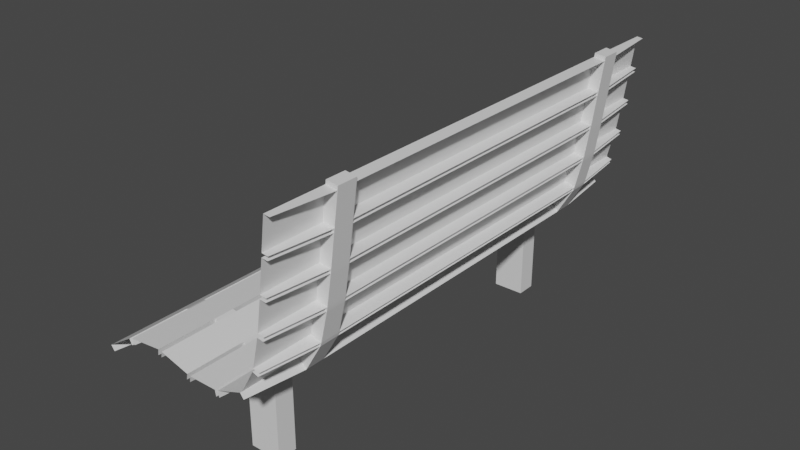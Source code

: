 # Source: Bench.blend  (saved by Blender 2.90.8; exported with 4.5.12 LTS)
import bpy
from mathutils import Matrix  # noqa: F401  (used for matrix-valued properties, if any)

bpy.ops.wm.read_factory_settings(use_empty=True)
scene = bpy.context.scene
scene.name = 'Scene'

# ---- collections
col_collection = bpy.data.collections.new('Collection'); scene.collection.children.link(col_collection)

# ---- materials (node trees are filled in below, after node groups)
mat_material = bpy.data.materials.new('Material')
mat_material.alpha_threshold = 0.0
mat_material.use_transparent_shadow = False
mat_material.line_color = (0.0, 0.0, 0.0, 1.0)

# ---- material node trees
mat_material.use_nodes = True; mat_material.node_tree.nodes.clear()
_N = mat_material.node_tree.nodes; _L = mat_material.node_tree.links
n0 = _N.new('ShaderNodeOutputMaterial'); n0.name = 'Material Output'; n0.location = (300, 300)
n1 = _N.new('ShaderNodeBsdfPrincipled'); n1.name = 'Principled BSDF'; n1.location = (10, 300)
n1.distribution = 'GGX'
n1.subsurface_method = 'BURLEY'
n1.inputs[2].default_value = 0.4
n1.inputs[3].default_value = 1.45
n1.inputs[27].default_value = (0.0, 0.0, 0.0, 1.0)
n1.inputs[28].default_value = 1.0
_L.new(n1.outputs[0], n0.inputs[0])
n0.is_active_output = True

# ---- world
world_world = bpy.data.worlds.new('World'); scene.world = world_world
world_world.use_nodes = True; world_world.node_tree.nodes.clear()
_N = world_world.node_tree.nodes; _L = world_world.node_tree.links
n0 = _N.new('ShaderNodeOutputWorld'); n0.name = 'World Output'; n0.location = (300, 300)
n1 = _N.new('ShaderNodeBackground'); n1.name = 'Background'; n1.location = (10, 300)
n1.inputs[0].default_value = (0.05088, 0.05088, 0.05088, 1.0)
_L.new(n1.outputs[0], n0.inputs[0])
n0.is_active_output = True
world_world.color = (0.05088, 0.05088, 0.05088)
world_world.use_sun_shadow = False
world_world.sun_shadow_jitter_overblur = 0.0

# ---- meshes
me_cube = bpy.data.meshes.new('Cube')
me_cube.from_pydata([(-0.165, 6.62, 0.1257), (-0.09663, 6.62, -0.01796), (-0.165, -6.62, 0.1257), (-0.09663, -6.62, -0.01796), (-0.8827, 6.62, -0.3365), (-0.7879, 6.62, -0.4641), (-0.8827, -6.62, -0.3365), (-0.7879, -6.62, -0.4641), (-0.7009, 5.031, -0.5812), (-0.7009, 4.502, -0.5812), (-0.7009, -4.502, -0.5812), (-0.7009, -5.031, -0.5812), (-0.165, 5.031, 0.1257), (-0.165, 4.502, 0.1257), (-0.165, -4.502, 0.1257), (-0.165, -5.031, 0.1257), (-0.8827, -5.031, -0.3365), (-0.8827, -4.502, -0.3365), (-0.8827, 4.502, -0.3365), (-0.8827, 5.031, -0.3365), (-0.03398, -5.031, -0.1496), (-0.03398, -4.502, -0.1496), (-0.03398, 4.502, -0.1496), (-0.03398, 5.031, -0.1496), (-0.06432, 5.031, 0.1707), (-0.06432, 4.502, 0.1707), (-0.06432, -4.502, 0.1707), (-0.06432, -5.031, 0.1707), (0.05031, -5.031, -0.1118), (0.05031, -4.502, -0.1118), (0.05031, 4.502, -0.1118), (0.05031, 5.031, -0.1118), (0.8275, 6.62, 0.2701), (0.8035, 6.62, 0.1129), (0.8275, -6.62, 0.2701), (0.8035, -6.62, 0.1129), (-0.06432, 6.62, 0.1707), (-0.004516, 6.62, 0.02331), (-0.06432, -6.62, 0.1707), (-0.004516, -6.62, 0.02331), (0.8275, 5.031, 0.2701), (0.8275, 4.502, 0.2701), (0.8275, -4.502, 0.2701), (0.8275, -5.031, 0.2701), (0.7814, -5.031, -0.03129), (0.7814, -4.502, -0.03129), (0.7814, 4.502, -0.03129), (0.7814, 5.031, -0.03129), (0.934, 5.031, 0.2509), (0.934, 4.502, 0.2509), (0.934, -4.502, 0.2509), (0.934, -5.031, 0.2509), (0.8739, -5.031, -0.04794), (0.8739, -4.502, -0.04794), (0.8739, 4.502, -0.04794), (0.8739, 5.031, -0.04794), (1.722, 6.62, 0.04048), (1.689, 6.62, -0.1152), (1.722, -6.62, 0.04048), (1.689, -6.62, -0.1152), (0.934, 6.62, 0.2509), (0.9027, 6.62, 0.09501), (0.934, -6.62, 0.2509), (0.9027, -6.62, 0.09501), (1.722, 5.031, 0.04048), (1.722, 4.502, 0.04048), (1.722, -4.502, 0.04048), (1.722, -5.031, 0.04048), (1.66, -5.031, -0.258), (1.66, -4.502, -0.258), (1.66, 4.502, -0.258), (1.66, 5.031, -0.258), (1.813, 5.031, 0.02346), (1.813, 4.502, 0.02346), (1.813, -4.502, 0.02346), (1.813, -5.031, 0.02346), (1.763, -5.031, -0.2773), (1.763, -4.502, -0.2773), (1.763, 4.502, -0.2773), (1.763, 5.031, -0.2773), (2.567, 6.62, 0.02926), (2.592, 6.62, -0.1278), (2.567, -6.62, 0.02926), (2.592, -6.62, -0.1278), (1.813, 6.62, 0.02346), (1.787, 6.62, -0.1335), (1.813, -6.62, 0.02346), (1.787, -6.62, -0.1335), (2.567, 5.031, 0.02926), (2.567, 4.502, 0.02926), (2.567, -4.502, 0.02926), (2.567, -5.031, 0.02926), (2.615, -5.031, -0.2718), (2.615, -4.502, -0.2718), (2.615, 4.502, -0.2718), (2.615, 5.031, -0.2718), (2.659, 5.031, 0.04571), (2.659, 4.502, 0.04571), (2.659, -4.502, 0.04571), (2.659, -5.031, 0.04571), (2.718, -5.031, -0.2535), (2.718, -4.502, -0.2535), (2.718, 4.502, -0.2535), (2.718, 5.031, -0.2535), (3.338, 6.62, 0.3125), (3.433, 6.62, 0.1851), (3.338, -6.62, 0.3125), (3.433, -6.62, 0.1851), (2.659, 6.62, 0.04571), (2.69, 6.62, -0.1104), (2.659, -6.62, 0.04571), (2.69, -6.62, -0.1104), (3.338, 5.031, 0.3125), (3.338, 4.502, 0.3125), (3.338, -4.502, 0.3125), (3.338, -5.031, 0.3125), (3.52, -5.031, 0.06822), (3.52, -4.502, 0.06822), (3.52, 4.502, 0.06822), (3.52, 5.031, 0.06822), (3.402, 5.031, 0.365), (3.402, 4.502, 0.365), (3.402, -4.502, 0.365), (3.402, -5.031, 0.365), (3.607, -5.031, 0.1392), (3.607, -4.502, 0.1392), (3.607, 4.502, 0.1392), (3.607, 5.031, 0.1392), (3.752, 6.62, 0.9882), (3.903, 6.62, 0.9384), (3.752, -6.62, 0.9882), (3.903, -6.62, 0.9384), (3.402, 6.62, 0.365), (3.509, 6.62, 0.2472), (3.402, -6.62, 0.365), (3.509, -6.62, 0.2472), (3.752, 5.031, 0.9882), (3.752, 4.502, 0.9882), (3.752, -4.502, 0.9882), (3.752, -5.031, 0.9882), (4.042, -5.031, 0.8928), (4.042, -4.502, 0.8928), (4.042, 4.502, 0.8928), (4.042, 5.031, 0.8928), (3.781, 5.031, 1.079), (3.781, 4.502, 1.079), (3.781, -4.502, 1.079), (3.781, -5.031, 1.079), (4.073, -5.031, 0.9913), (4.073, -4.502, 0.9913), (4.073, 4.502, 0.9913), (4.073, 5.031, 0.9913), (3.958, 6.62, 1.854), (4.115, 6.62, 1.825), (3.958, -6.62, 1.854), (4.115, -6.62, 1.825), (3.781, 6.62, 1.079), (3.933, 6.62, 1.033), (3.781, -6.62, 1.079), (3.933, -6.62, 1.033), (3.958, 5.031, 1.854), (3.958, 4.502, 1.854), (3.958, -4.502, 1.854), (3.958, -5.031, 1.854), (4.258, -5.031, 1.799), (4.258, -4.502, 1.799), (4.258, 4.502, 1.799), (4.258, 5.031, 1.799), (3.976, 5.031, 1.951), (3.976, 4.502, 1.951), (3.976, -4.502, 1.951), (3.976, -5.031, 1.951), (4.276, -5.031, 1.898), (4.276, -4.502, 1.898), (4.276, 4.502, 1.898), (4.276, 5.031, 1.898), (4.097, 6.62, 2.749), (4.254, 6.62, 2.728), (4.097, -6.62, 2.749), (4.254, -6.62, 2.728), (3.976, 6.62, 1.951), (4.132, 6.62, 1.923), (3.976, -6.62, 1.951), (4.132, -6.62, 1.923), (4.097, 5.031, 2.749), (4.097, 4.502, 2.749), (4.097, -4.502, 2.749), (4.097, -5.031, 2.749), (4.399, -5.031, 2.709), (4.399, -4.502, 2.709), (4.399, 4.502, 2.709), (4.399, 5.031, 2.709), (4.11, 5.031, 2.848), (4.11, 4.502, 2.848), (4.11, -4.502, 2.848), (4.11, -5.031, 2.848), (4.412, -5.031, 2.808), (4.412, -4.502, 2.808), (4.412, 4.502, 2.808), (4.412, 5.031, 2.808), (4.216, 6.62, 3.663), (4.374, 6.62, 3.644), (4.216, -6.62, 3.663), (4.374, -6.62, 3.644), (4.11, 6.62, 2.848), (4.267, 6.62, 2.827), (4.11, -6.62, 2.848), (4.267, -6.62, 2.827), (4.216, 5.031, 3.663), (4.216, 4.502, 3.663), (4.216, -4.502, 3.663), (4.216, -5.031, 3.663), (4.519, -5.031, 3.626), (4.519, -4.502, 3.626), (4.519, 4.502, 3.626), (4.519, 5.031, 3.626), (4.229, 5.031, 3.764), (4.229, 4.502, 3.764), (4.229, -4.502, 3.764), (4.229, -5.031, 3.764), (4.532, -5.031, 3.726), (4.532, -4.502, 3.726), (4.532, 4.502, 3.726), (4.532, 5.031, 3.726), (4.336, 6.62, 4.583), (4.494, 6.62, 4.563), (4.336, -6.62, 4.583), (4.494, -6.62, 4.563), (4.229, 6.62, 3.764), (4.387, 6.62, 3.744), (4.229, -6.62, 3.764), (4.387, -6.62, 3.744), (4.336, 5.031, 4.583), (4.336, 4.502, 4.583), (4.336, -4.502, 4.583), (4.336, -5.031, 4.583), (4.639, -5.031, 4.545), (4.639, -4.502, 4.545), (4.639, 4.502, 4.545), (4.639, 5.031, 4.545), (4.349, 5.031, 4.684), (4.349, 4.502, 4.684), (4.349, -4.502, 4.684), (4.349, -5.031, 4.684), (4.652, -5.031, 4.646), (4.652, -4.502, 4.646), (4.652, 4.502, 4.646), (4.652, 5.031, 4.646), (1.763, -5.031, -2.747), (1.763, -4.502, -2.747), (1.763, 4.502, -2.747), (1.763, 5.031, -2.747), (2.615, -5.031, -2.741), (2.615, -4.502, -2.741), (2.615, 4.502, -2.741), (2.615, 5.031, -2.741)], [], [(0, 12, 23, 1), (14, 15, 27, 26), (13, 14, 21, 22), (13, 22, 30, 25), (15, 2, 3, 20), (6, 16, 11, 7), (11, 16, 17, 10), (17, 18, 9, 10), (9, 18, 19, 8), (19, 4, 5, 8), (4, 19, 12, 0), (12, 19, 18, 13), (17, 14, 13, 18), (14, 17, 16, 15), (6, 2, 15, 16), (18, 9, 22, 13), (8, 19, 12, 23), (16, 11, 20, 15), (10, 17, 14, 21), (31, 24, 25, 30), (29, 26, 27, 28), (12, 13, 25, 24), (21, 14, 26, 29), (23, 12, 24, 31), (15, 20, 28, 27), (32, 40, 47, 33), (42, 43, 51, 50), (41, 42, 45, 46), (41, 46, 54, 49), (43, 34, 35, 44), (38, 27, 28, 39), (26, 25, 30, 29), (24, 36, 37, 31), (36, 24, 40, 32), (40, 24, 25, 41), (26, 42, 41, 25), (42, 26, 27, 43), (38, 34, 43, 27), (25, 30, 46, 41), (31, 24, 40, 47), (27, 28, 44, 43), (29, 26, 42, 45), (55, 48, 49, 54), (53, 50, 51, 52), (40, 41, 49, 48), (45, 42, 50, 53), (47, 40, 48, 55), (43, 44, 52, 51), (56, 64, 71, 57), (66, 67, 75, 74), (65, 66, 69, 70), (65, 70, 78, 73), (67, 58, 59, 68), (62, 51, 52, 63), (50, 49, 54, 53), (48, 60, 61, 55), (60, 48, 64, 56), (64, 48, 49, 65), (50, 66, 65, 49), (66, 50, 51, 67), (62, 58, 67, 51), (49, 54, 70, 65), (55, 48, 64, 71), (51, 52, 68, 67), (53, 50, 66, 69), (79, 72, 73, 78), (77, 74, 75, 76), (64, 65, 73, 72), (69, 66, 74, 77), (71, 64, 72, 79), (67, 68, 76, 75), (80, 88, 95, 81), (90, 91, 99, 98), (89, 90, 93, 94), (89, 94, 102, 97), (91, 82, 83, 92), (86, 75, 76, 87), (74, 73, 78, 77), (72, 84, 85, 79), (84, 72, 88, 80), (88, 72, 73, 89), (74, 90, 89, 73), (90, 74, 75, 91), (86, 82, 91, 75), (79, 95, 255, 251), (93, 92, 252, 253), (73, 78, 94, 89), (79, 72, 88, 95), (75, 76, 92, 91), (77, 74, 90, 93), (103, 96, 97, 102), (101, 98, 99, 100), (88, 89, 97, 96), (93, 90, 98, 101), (95, 88, 96, 103), (94, 95, 103, 102), (92, 93, 101, 100), (91, 92, 100, 99), (104, 112, 119, 105), (114, 115, 123, 122), (113, 114, 117, 118), (113, 118, 126, 121), (115, 106, 107, 116), (110, 99, 100, 111), (98, 97, 102, 101), (96, 108, 109, 103), (108, 96, 112, 104), (112, 96, 97, 113), (98, 114, 113, 97), (114, 98, 99, 115), (110, 106, 115, 99), (101, 117, 116, 100), (103, 119, 118, 102), (97, 102, 118, 113), (103, 96, 112, 119), (99, 100, 116, 115), (101, 98, 114, 117), (127, 120, 121, 126), (125, 122, 123, 124), (112, 113, 121, 120), (117, 114, 122, 125), (119, 112, 120, 127), (118, 119, 127, 126), (116, 117, 125, 124), (115, 116, 124, 123), (128, 136, 143, 129), (138, 139, 147, 146), (137, 138, 141, 142), (137, 142, 150, 145), (139, 130, 131, 140), (134, 123, 124, 135), (122, 121, 126, 125), (120, 132, 133, 127), (132, 120, 136, 128), (136, 120, 121, 137), (122, 138, 137, 121), (138, 122, 123, 139), (134, 130, 139, 123), (125, 141, 140, 124), (127, 143, 142, 126), (121, 126, 142, 137), (127, 120, 136, 143), (123, 124, 140, 139), (125, 122, 138, 141), (151, 144, 145, 150), (149, 146, 147, 148), (136, 137, 145, 144), (141, 138, 146, 149), (143, 136, 144, 151), (142, 143, 151, 150), (140, 141, 149, 148), (139, 140, 148, 147), (152, 160, 167, 153), (162, 163, 171, 170), (161, 162, 165, 166), (161, 166, 174, 169), (163, 154, 155, 164), (158, 147, 148, 159), (146, 145, 150, 149), (144, 156, 157, 151), (156, 144, 160, 152), (160, 144, 145, 161), (146, 162, 161, 145), (162, 146, 147, 163), (158, 154, 163, 147), (149, 165, 164, 148), (151, 167, 166, 150), (145, 150, 166, 161), (151, 144, 160, 167), (147, 148, 164, 163), (149, 146, 162, 165), (175, 168, 169, 174), (173, 170, 171, 172), (160, 161, 169, 168), (165, 162, 170, 173), (167, 160, 168, 175), (166, 167, 175, 174), (164, 165, 173, 172), (163, 164, 172, 171), (176, 184, 191, 177), (186, 187, 195, 194), (185, 186, 189, 190), (185, 190, 198, 193), (187, 178, 179, 188), (182, 171, 172, 183), (170, 169, 174, 173), (168, 180, 181, 175), (180, 168, 184, 176), (184, 168, 169, 185), (170, 186, 185, 169), (186, 170, 171, 187), (182, 178, 187, 171), (173, 189, 188, 172), (175, 191, 190, 174), (169, 174, 190, 185), (175, 168, 184, 191), (171, 172, 188, 187), (173, 170, 186, 189), (199, 192, 193, 198), (197, 194, 195, 196), (184, 185, 193, 192), (189, 186, 194, 197), (191, 184, 192, 199), (190, 191, 199, 198), (188, 189, 197, 196), (187, 188, 196, 195), (200, 208, 215, 201), (210, 211, 219, 218), (209, 210, 213, 214), (209, 214, 222, 217), (211, 202, 203, 212), (206, 195, 196, 207), (194, 193, 198, 197), (192, 204, 205, 199), (204, 192, 208, 200), (208, 192, 193, 209), (194, 210, 209, 193), (210, 194, 195, 211), (206, 202, 211, 195), (197, 213, 212, 196), (199, 215, 214, 198), (193, 198, 214, 209), (199, 192, 208, 215), (195, 196, 212, 211), (197, 194, 210, 213), (223, 216, 217, 222), (221, 218, 219, 220), (208, 209, 217, 216), (213, 210, 218, 221), (215, 208, 216, 223), (214, 215, 223, 222), (212, 213, 221, 220), (211, 212, 220, 219), (224, 232, 239, 225), (234, 235, 243, 242), (233, 234, 237, 238), (233, 238, 246, 241), (235, 226, 227, 236), (230, 219, 220, 231), (218, 217, 222, 221), (216, 228, 229, 223), (228, 216, 232, 224), (232, 216, 217, 233), (218, 234, 233, 217), (234, 218, 219, 235), (230, 226, 235, 219), (221, 237, 236, 220), (223, 239, 238, 222), (217, 222, 238, 233), (223, 216, 232, 239), (219, 220, 236, 235), (221, 218, 234, 237), (247, 240, 241, 246), (245, 242, 243, 244), (232, 233, 241, 240), (237, 234, 242, 245), (239, 232, 240, 247), (238, 239, 247, 246), (236, 237, 245, 244), (235, 236, 244, 243), (77, 93, 253, 249), (76, 77, 249, 248), (94, 78, 250, 254), (92, 76, 248, 252), (78, 79, 251, 250), (95, 94, 254, 255)])
_uv = me_cube.uv_layers.new(name='UVMap')
_uv.uv.foreach_set('vector', [0.625, 0.5, 0.625, 0.53, 0.375, 0.53, 0.375, 0.5, 0.625, 0.71, 0.625, 0.72, 0.625, 0.72, 0.625, 0.71, 0.625, 0.54, 0.625, 0.71, 0.375, 0.71, 0.375, 0.54, 0.625, 0.54, 0.375, 0.54, 0.375, 0.54, 0.625, 0.54, 0.625, 0.72, 0.625, 0.75, 0.375, 0.75, 0.375, 0.72, 0.625, 0.0, 0.625, 0.03, 0.375, 0.03, 0.375, 0.0, 0.375, 0.03, 0.625, 0.03, 0.625, 0.04, 0.375, 0.04, 0.625, 0.04, 0.625, 0.21, 0.375, 0.21, 0.375, 0.04, 0.375, 0.21, 0.625, 0.21, 0.625, 0.22, 0.375, 0.22, 0.625, 0.22, 0.625, 0.25, 0.375, 0.25, 0.375, 0.22, 0.875, 0.5, 0.875, 0.53, 0.625, 0.53, 0.625, 0.5, 0.625, 0.53, 0.875, 0.53, 0.875, 0.54, 0.625, 0.54, 0.875, 0.71, 0.625, 0.71, 0.625, 0.54, 0.875, 0.54, 0.625, 0.71, 0.875, 0.71, 0.875, 0.72, 0.625, 0.72, 0.875, 0.75, 0.625, 0.75, 0.625, 0.72, 0.875, 0.72, 0.625, 0.21, 0.375, 0.21, 0.375, 0.54, 0.625, 0.54, 0.375, 0.22, 0.625, 0.22, 0.625, 0.53, 0.375, 0.53, 0.625, 0.03, 0.375, 0.03, 0.375, 0.72, 0.625, 0.72, 0.375, 0.04, 0.625, 0.04, 0.625, 0.71, 0.375, 0.71, 0.375, 0.53, 0.625, 0.53, 0.625, 0.54, 0.375, 0.54, 0.375, 0.71, 0.625, 0.71, 0.625, 0.72, 0.375, 0.72, 0.625, 0.53, 0.625, 0.54, 0.625, 0.54, 0.625, 0.53, 0.375, 0.71, 0.625, 0.71, 0.625, 0.71, 0.375, 0.71, 0.375, 0.53, 0.625, 0.53, 0.625, 0.53, 0.375, 0.53, 0.625, 0.72, 0.375, 0.72, 0.375, 0.72, 0.625, 0.72, 0.625, 0.5, 0.625, 0.53, 0.375, 0.53, 0.375, 0.5, 0.625, 0.71, 0.625, 0.72, 0.625, 0.72, 0.625, 0.71, 0.625, 0.54, 0.625, 0.71, 0.375, 0.71, 0.375, 0.54, 0.625, 0.54, 0.375, 0.54, 0.375, 0.54, 0.625, 0.54, 0.625, 0.72, 0.625, 0.75, 0.375, 0.75, 0.375, 0.72, 0.625, 0.0, 0.625, 0.03, 0.375, 0.03, 0.375, 0.0, 0.625, 0.04, 0.625, 0.21, 0.375, 0.21, 0.375, 0.04, 0.625, 0.22, 0.625, 0.25, 0.375, 0.25, 0.375, 0.22, 0.875, 0.5, 0.875, 0.53, 0.625, 0.53, 0.625, 0.5, 0.625, 0.53, 0.875, 0.53, 0.875, 0.54, 0.625, 0.54, 0.875, 0.71, 0.625, 0.71, 0.625, 0.54, 0.875, 0.54, 0.625, 0.71, 0.875, 0.71, 0.875, 0.72, 0.625, 0.72, 0.875, 0.75, 0.625, 0.75, 0.625, 0.72, 0.875, 0.72, 0.625, 0.21, 0.375, 0.21, 0.375, 0.54, 0.625, 0.54, 0.375, 0.22, 0.625, 0.22, 0.625, 0.53, 0.375, 0.53, 0.625, 0.03, 0.375, 0.03, 0.375, 0.72, 0.625, 0.72, 0.375, 0.04, 0.625, 0.04, 0.625, 0.71, 0.375, 0.71, 0.375, 0.53, 0.625, 0.53, 0.625, 0.54, 0.375, 0.54, 0.375, 0.71, 0.625, 0.71, 0.625, 0.72, 0.375, 0.72, 0.625, 0.53, 0.625, 0.54, 0.625, 0.54, 0.625, 0.53, 0.375, 0.71, 0.625, 0.71, 0.625, 0.71, 0.375, 0.71, 0.375, 0.53, 0.625, 0.53, 0.625, 0.53, 0.375, 0.53, 0.625, 0.72, 0.375, 0.72, 0.375, 0.72, 0.625, 0.72, 0.625, 0.5, 0.625, 0.53, 0.375, 0.53, 0.375, 0.5, 0.625, 0.71, 0.625, 0.72, 0.625, 0.72, 0.625, 0.71, 0.625, 0.54, 0.625, 0.71, 0.375, 0.71, 0.375, 0.54, 0.625, 0.54, 0.375, 0.54, 0.375, 0.54, 0.625, 0.54, 0.625, 0.72, 0.625, 0.75, 0.375, 0.75, 0.375, 0.72, 0.625, 0.0, 0.625, 0.03, 0.375, 0.03, 0.375, 0.0, 0.625, 0.04, 0.625, 0.21, 0.375, 0.21, 0.375, 0.04, 0.625, 0.22, 0.625, 0.25, 0.375, 0.25, 0.375, 0.22, 0.875, 0.5, 0.875, 0.53, 0.625, 0.53, 0.625, 0.5, 0.625, 0.53, 0.875, 0.53, 0.875, 0.54, 0.625, 0.54, 0.875, 0.71, 0.625, 0.71, 0.625, 0.54, 0.875, 0.54, 0.625, 0.71, 0.875, 0.71, 0.875, 0.72, 0.625, 0.72, 0.875, 0.75, 0.625, 0.75, 0.625, 0.72, 0.875, 0.72, 0.625, 0.21, 0.375, 0.21, 0.375, 0.54, 0.625, 0.54, 0.375, 0.22, 0.625, 0.22, 0.625, 0.53, 0.375, 0.53, 0.625, 0.03, 0.375, 0.03, 0.375, 0.72, 0.625, 0.72, 0.375, 0.04, 0.625, 0.04, 0.625, 0.71, 0.375, 0.71, 0.375, 0.53, 0.625, 0.53, 0.625, 0.54, 0.375, 0.54, 0.375, 0.71, 0.625, 0.71, 0.625, 0.72, 0.375, 0.72, 0.625, 0.53, 0.625, 0.54, 0.625, 0.54, 0.625, 0.53, 0.375, 0.71, 0.625, 0.71, 0.625, 0.71, 0.375, 0.71, 0.375, 0.53, 0.625, 0.53, 0.625, 0.53, 0.375, 0.53, 0.625, 0.72, 0.375, 0.72, 0.375, 0.72, 0.625, 0.72, 0.625, 0.5, 0.625, 0.53, 0.375, 0.53, 0.375, 0.5, 0.625, 0.71, 0.625, 0.72, 0.625, 0.72, 0.625, 0.71, 0.625, 0.54, 0.625, 0.71, 0.375, 0.71, 0.375, 0.54, 0.625, 0.54, 0.375, 0.54, 0.375, 0.54, 0.625, 0.54, 0.625, 0.72, 0.625, 0.75, 0.375, 0.75, 0.375, 0.72, 0.625, 0.0, 0.625, 0.03, 0.375, 0.03, 0.375, 0.0, 0.625, 0.04, 0.625, 0.21, 0.375, 0.21, 0.375, 0.04, 0.625, 0.22, 0.625, 0.25, 0.375, 0.25, 0.375, 0.22, 0.875, 0.5, 0.875, 0.53, 0.625, 0.53, 0.625, 0.5, 0.625, 0.53, 0.875, 0.53, 0.875, 0.54, 0.625, 0.54, 0.875, 0.71, 0.625, 0.71, 0.625, 0.54, 0.875, 0.54, 0.625, 0.71, 0.875, 0.71, 0.875, 0.72, 0.625, 0.72, 0.875, 0.75, 0.625, 0.75, 0.625, 0.72, 0.875, 0.72, 0.375, 0.22, 0.375, 0.53, 0.375, 0.53, 0.375, 0.22, 0.375, 0.71, 0.375, 0.72, 0.375, 0.72, 0.375, 0.71, 0.625, 0.21, 0.375, 0.21, 0.375, 0.54, 0.625, 0.54, 0.375, 0.22, 0.625, 0.22, 0.625, 0.53, 0.375, 0.53, 0.625, 0.03, 0.375, 0.03, 0.375, 0.72, 0.625, 0.72, 0.375, 0.04, 0.625, 0.04, 0.625, 0.71, 0.375, 0.71, 0.375, 0.53, 0.625, 0.53, 0.625, 0.54, 0.375, 0.54, 0.375, 0.71, 0.625, 0.71, 0.625, 0.72, 0.375, 0.72, 0.625, 0.53, 0.625, 0.54, 0.625, 0.54, 0.625, 0.53, 0.375, 0.71, 0.625, 0.71, 0.625, 0.71, 0.375, 0.71, 0.375, 0.53, 0.625, 0.53, 0.625, 0.53, 0.375, 0.53, 0.375, 0.54, 0.375, 0.53, 0.375, 0.53, 0.375, 0.54, 0.375, 0.72, 0.375, 0.71, 0.375, 0.71, 0.375, 0.72, 0.625, 0.72, 0.375, 0.72, 0.375, 0.72, 0.625, 0.72, 0.625, 0.5, 0.625, 0.53, 0.375, 0.53, 0.375, 0.5, 0.625, 0.71, 0.625, 0.72, 0.625, 0.72, 0.625, 0.71, 0.625, 0.54, 0.625, 0.71, 0.375, 0.71, 0.375, 0.54, 0.625, 0.54, 0.375, 0.54, 0.375, 0.54, 0.625, 0.54, 0.625, 0.72, 0.625, 0.75, 0.375, 0.75, 0.375, 0.72, 0.625, 0.0, 0.625, 0.03, 0.375, 0.03, 0.375, 0.0, 0.625, 0.04, 0.625, 0.21, 0.375, 0.21, 0.375, 0.04, 0.625, 0.22, 0.625, 0.25, 0.375, 0.25, 0.375, 0.22, 0.875, 0.5, 0.875, 0.53, 0.625, 0.53, 0.625, 0.5, 0.625, 0.53, 0.875, 0.53, 0.875, 0.54, 0.625, 0.54, 0.875, 0.71, 0.625, 0.71, 0.625, 0.54, 0.875, 0.54, 0.625, 0.71, 0.875, 0.71, 0.875, 0.72, 0.625, 0.72, 0.875, 0.75, 0.625, 0.75, 0.625, 0.72, 0.875, 0.72, 0.375, 0.04, 0.375, 0.71, 0.375, 0.72, 0.375, 0.03, 0.375, 0.22, 0.375, 0.53, 0.375, 0.54, 0.375, 0.21, 0.625, 0.21, 0.375, 0.21, 0.375, 0.54, 0.625, 0.54, 0.375, 0.22, 0.625, 0.22, 0.625, 0.53, 0.375, 0.53, 0.625, 0.03, 0.375, 0.03, 0.375, 0.72, 0.625, 0.72, 0.375, 0.04, 0.625, 0.04, 0.625, 0.71, 0.375, 0.71, 0.375, 0.53, 0.625, 0.53, 0.625, 0.54, 0.375, 0.54, 0.375, 0.71, 0.625, 0.71, 0.625, 0.72, 0.375, 0.72, 0.625, 0.53, 0.625, 0.54, 0.625, 0.54, 0.625, 0.53, 0.375, 0.71, 0.625, 0.71, 0.625, 0.71, 0.375, 0.71, 0.375, 0.53, 0.625, 0.53, 0.625, 0.53, 0.375, 0.53, 0.375, 0.54, 0.375, 0.53, 0.375, 0.53, 0.375, 0.54, 0.375, 0.72, 0.375, 0.71, 0.375, 0.71, 0.375, 0.72, 0.625, 0.72, 0.375, 0.72, 0.375, 0.72, 0.625, 0.72, 0.625, 0.5, 0.625, 0.53, 0.375, 0.53, 0.375, 0.5, 0.625, 0.71, 0.625, 0.72, 0.625, 0.72, 0.625, 0.71, 0.625, 0.54, 0.625, 0.71, 0.375, 0.71, 0.375, 0.54, 0.625, 0.54, 0.375, 0.54, 0.375, 0.54, 0.625, 0.54, 0.625, 0.72, 0.625, 0.75, 0.375, 0.75, 0.375, 0.72, 0.625, 0.0, 0.625, 0.03, 0.375, 0.03, 0.375, 0.0, 0.625, 0.04, 0.625, 0.21, 0.375, 0.21, 0.375, 0.04, 0.625, 0.22, 0.625, 0.25, 0.375, 0.25, 0.375, 0.22, 0.875, 0.5, 0.875, 0.53, 0.625, 0.53, 0.625, 0.5, 0.625, 0.53, 0.875, 0.53, 0.875, 0.54, 0.625, 0.54, 0.875, 0.71, 0.625, 0.71, 0.625, 0.54, 0.875, 0.54, 0.625, 0.71, 0.875, 0.71, 0.875, 0.72, 0.625, 0.72, 0.875, 0.75, 0.625, 0.75, 0.625, 0.72, 0.875, 0.72, 0.375, 0.04, 0.375, 0.71, 0.375, 0.72, 0.375, 0.03, 0.375, 0.22, 0.375, 0.53, 0.375, 0.54, 0.375, 0.21, 0.625, 0.21, 0.375, 0.21, 0.375, 0.54, 0.625, 0.54, 0.375, 0.22, 0.625, 0.22, 0.625, 0.53, 0.375, 0.53, 0.625, 0.03, 0.375, 0.03, 0.375, 0.72, 0.625, 0.72, 0.375, 0.04, 0.625, 0.04, 0.625, 0.71, 0.375, 0.71, 0.375, 0.53, 0.625, 0.53, 0.625, 0.54, 0.375, 0.54, 0.375, 0.71, 0.625, 0.71, 0.625, 0.72, 0.375, 0.72, 0.625, 0.53, 0.625, 0.54, 0.625, 0.54, 0.625, 0.53, 0.375, 0.71, 0.625, 0.71, 0.625, 0.71, 0.375, 0.71, 0.375, 0.53, 0.625, 0.53, 0.625, 0.53, 0.375, 0.53, 0.375, 0.54, 0.375, 0.53, 0.375, 0.53, 0.375, 0.54, 0.375, 0.72, 0.375, 0.71, 0.375, 0.71, 0.375, 0.72, 0.625, 0.72, 0.375, 0.72, 0.375, 0.72, 0.625, 0.72, 0.625, 0.5, 0.625, 0.53, 0.375, 0.53, 0.375, 0.5, 0.625, 0.71, 0.625, 0.72, 0.625, 0.72, 0.625, 0.71, 0.625, 0.54, 0.625, 0.71, 0.375, 0.71, 0.375, 0.54, 0.625, 0.54, 0.375, 0.54, 0.375, 0.54, 0.625, 0.54, 0.625, 0.72, 0.625, 0.75, 0.375, 0.75, 0.375, 0.72, 0.625, 0.0, 0.625, 0.03, 0.375, 0.03, 0.375, 0.0, 0.625, 0.04, 0.625, 0.21, 0.375, 0.21, 0.375, 0.04, 0.625, 0.22, 0.625, 0.25, 0.375, 0.25, 0.375, 0.22, 0.875, 0.5, 0.875, 0.53, 0.625, 0.53, 0.625, 0.5, 0.625, 0.53, 0.875, 0.53, 0.875, 0.54, 0.625, 0.54, 0.875, 0.71, 0.625, 0.71, 0.625, 0.54, 0.875, 0.54, 0.625, 0.71, 0.875, 0.71, 0.875, 0.72, 0.625, 0.72, 0.875, 0.75, 0.625, 0.75, 0.625, 0.72, 0.875, 0.72, 0.375, 0.04, 0.375, 0.71, 0.375, 0.72, 0.375, 0.03, 0.375, 0.22, 0.375, 0.53, 0.375, 0.54, 0.375, 0.21, 0.625, 0.21, 0.375, 0.21, 0.375, 0.54, 0.625, 0.54, 0.375, 0.22, 0.625, 0.22, 0.625, 0.53, 0.375, 0.53, 0.625, 0.03, 0.375, 0.03, 0.375, 0.72, 0.625, 0.72, 0.375, 0.04, 0.625, 0.04, 0.625, 0.71, 0.375, 0.71, 0.375, 0.53, 0.625, 0.53, 0.625, 0.54, 0.375, 0.54, 0.375, 0.71, 0.625, 0.71, 0.625, 0.72, 0.375, 0.72, 0.625, 0.53, 0.625, 0.54, 0.625, 0.54, 0.625, 0.53, 0.375, 0.71, 0.625, 0.71, 0.625, 0.71, 0.375, 0.71, 0.375, 0.53, 0.625, 0.53, 0.625, 0.53, 0.375, 0.53, 0.375, 0.54, 0.375, 0.53, 0.375, 0.53, 0.375, 0.54, 0.375, 0.72, 0.375, 0.71, 0.375, 0.71, 0.375, 0.72, 0.625, 0.72, 0.375, 0.72, 0.375, 0.72, 0.625, 0.72, 0.625, 0.5, 0.625, 0.53, 0.375, 0.53, 0.375, 0.5, 0.625, 0.71, 0.625, 0.72, 0.625, 0.72, 0.625, 0.71, 0.625, 0.54, 0.625, 0.71, 0.375, 0.71, 0.375, 0.54, 0.625, 0.54, 0.375, 0.54, 0.375, 0.54, 0.625, 0.54, 0.625, 0.72, 0.625, 0.75, 0.375, 0.75, 0.375, 0.72, 0.625, 0.0, 0.625, 0.03, 0.375, 0.03, 0.375, 0.0, 0.625, 0.04, 0.625, 0.21, 0.375, 0.21, 0.375, 0.04, 0.625, 0.22, 0.625, 0.25, 0.375, 0.25, 0.375, 0.22, 0.875, 0.5, 0.875, 0.53, 0.625, 0.53, 0.625, 0.5, 0.625, 0.53, 0.875, 0.53, 0.875, 0.54, 0.625, 0.54, 0.875, 0.71, 0.625, 0.71, 0.625, 0.54, 0.875, 0.54, 0.625, 0.71, 0.875, 0.71, 0.875, 0.72, 0.625, 0.72, 0.875, 0.75, 0.625, 0.75, 0.625, 0.72, 0.875, 0.72, 0.375, 0.04, 0.375, 0.71, 0.375, 0.72, 0.375, 0.03, 0.375, 0.22, 0.375, 0.53, 0.375, 0.54, 0.375, 0.21, 0.625, 0.21, 0.375, 0.21, 0.375, 0.54, 0.625, 0.54, 0.375, 0.22, 0.625, 0.22, 0.625, 0.53, 0.375, 0.53, 0.625, 0.03, 0.375, 0.03, 0.375, 0.72, 0.625, 0.72, 0.375, 0.04, 0.625, 0.04, 0.625, 0.71, 0.375, 0.71, 0.375, 0.53, 0.625, 0.53, 0.625, 0.54, 0.375, 0.54, 0.375, 0.71, 0.625, 0.71, 0.625, 0.72, 0.375, 0.72, 0.625, 0.53, 0.625, 0.54, 0.625, 0.54, 0.625, 0.53, 0.375, 0.71, 0.625, 0.71, 0.625, 0.71, 0.375, 0.71, 0.375, 0.53, 0.625, 0.53, 0.625, 0.53, 0.375, 0.53, 0.375, 0.54, 0.375, 0.53, 0.375, 0.53, 0.375, 0.54, 0.375, 0.72, 0.375, 0.71, 0.375, 0.71, 0.375, 0.72, 0.625, 0.72, 0.375, 0.72, 0.375, 0.72, 0.625, 0.72, 0.625, 0.5, 0.625, 0.53, 0.375, 0.53, 0.375, 0.5, 0.625, 0.71, 0.625, 0.72, 0.625, 0.72, 0.625, 0.71, 0.625, 0.54, 0.625, 0.71, 0.375, 0.71, 0.375, 0.54, 0.625, 0.54, 0.375, 0.54, 0.375, 0.54, 0.625, 0.54, 0.625, 0.72, 0.625, 0.75, 0.375, 0.75, 0.375, 0.72, 0.625, 0.0, 0.625, 0.03, 0.375, 0.03, 0.375, 0.0, 0.625, 0.04, 0.625, 0.21, 0.375, 0.21, 0.375, 0.04, 0.625, 0.22, 0.625, 0.25, 0.375, 0.25, 0.375, 0.22, 0.875, 0.5, 0.875, 0.53, 0.625, 0.53, 0.625, 0.5, 0.625, 0.53, 0.875, 0.53, 0.875, 0.54, 0.625, 0.54, 0.875, 0.71, 0.625, 0.71, 0.625, 0.54, 0.875, 0.54, 0.625, 0.71, 0.875, 0.71, 0.875, 0.72, 0.625, 0.72, 0.875, 0.75, 0.625, 0.75, 0.625, 0.72, 0.875, 0.72, 0.375, 0.04, 0.375, 0.71, 0.375, 0.72, 0.375, 0.03, 0.375, 0.22, 0.375, 0.53, 0.375, 0.54, 0.375, 0.21, 0.625, 0.21, 0.375, 0.21, 0.375, 0.54, 0.625, 0.54, 0.375, 0.22, 0.625, 0.22, 0.625, 0.53, 0.375, 0.53, 0.625, 0.03, 0.375, 0.03, 0.375, 0.72, 0.625, 0.72, 0.375, 0.04, 0.625, 0.04, 0.625, 0.71, 0.375, 0.71, 0.375, 0.53, 0.625, 0.53, 0.625, 0.54, 0.375, 0.54, 0.375, 0.71, 0.625, 0.71, 0.625, 0.72, 0.375, 0.72, 0.625, 0.53, 0.625, 0.54, 0.625, 0.54, 0.625, 0.53, 0.375, 0.71, 0.625, 0.71, 0.625, 0.71, 0.375, 0.71, 0.375, 0.53, 0.625, 0.53, 0.625, 0.53, 0.375, 0.53, 0.375, 0.54, 0.375, 0.53, 0.375, 0.53, 0.375, 0.54, 0.375, 0.72, 0.375, 0.71, 0.375, 0.71, 0.375, 0.72, 0.625, 0.72, 0.375, 0.72, 0.375, 0.72, 0.625, 0.72, 0.625, 0.5, 0.625, 0.53, 0.375, 0.53, 0.375, 0.5, 0.625, 0.71, 0.625, 0.72, 0.625, 0.72, 0.625, 0.71, 0.625, 0.54, 0.625, 0.71, 0.375, 0.71, 0.375, 0.54, 0.625, 0.54, 0.375, 0.54, 0.375, 0.54, 0.625, 0.54, 0.625, 0.72, 0.625, 0.75, 0.375, 0.75, 0.375, 0.72, 0.625, 0.0, 0.625, 0.03, 0.375, 0.03, 0.375, 0.0, 0.625, 0.04, 0.625, 0.21, 0.375, 0.21, 0.375, 0.04, 0.625, 0.22, 0.625, 0.25, 0.375, 0.25, 0.375, 0.22, 0.875, 0.5, 0.875, 0.53, 0.625, 0.53, 0.625, 0.5, 0.625, 0.53, 0.875, 0.53, 0.875, 0.54, 0.625, 0.54, 0.875, 0.71, 0.625, 0.71, 0.625, 0.54, 0.875, 0.54, 0.625, 0.71, 0.875, 0.71, 0.875, 0.72, 0.625, 0.72, 0.875, 0.75, 0.625, 0.75, 0.625, 0.72, 0.875, 0.72, 0.375, 0.04, 0.375, 0.71, 0.375, 0.72, 0.375, 0.03, 0.375, 0.22, 0.375, 0.53, 0.375, 0.54, 0.375, 0.21, 0.625, 0.21, 0.375, 0.21, 0.375, 0.54, 0.625, 0.54, 0.375, 0.22, 0.625, 0.22, 0.625, 0.53, 0.375, 0.53, 0.625, 0.03, 0.375, 0.03, 0.375, 0.72, 0.625, 0.72, 0.375, 0.04, 0.625, 0.04, 0.625, 0.71, 0.375, 0.71, 0.375, 0.53, 0.625, 0.53, 0.625, 0.54, 0.375, 0.54, 0.375, 0.71, 0.625, 0.71, 0.625, 0.72, 0.375, 0.72, 0.625, 0.53, 0.625, 0.54, 0.625, 0.54, 0.625, 0.53, 0.375, 0.71, 0.625, 0.71, 0.625, 0.71, 0.375, 0.71, 0.375, 0.53, 0.625, 0.53, 0.625, 0.53, 0.375, 0.53, 0.375, 0.54, 0.375, 0.53, 0.375, 0.53, 0.375, 0.54, 0.375, 0.72, 0.375, 0.71, 0.375, 0.71, 0.375, 0.72, 0.625, 0.72, 0.375, 0.72, 0.375, 0.72, 0.625, 0.72, 0.375, 0.04, 0.375, 0.71, 0.375, 0.71, 0.375, 0.04, 0.375, 0.72, 0.375, 0.71, 0.375, 0.71, 0.375, 0.72, 0.375, 0.54, 0.375, 0.21, 0.375, 0.21, 0.375, 0.54, 0.375, 0.72, 0.375, 0.03, 0.375, 0.03, 0.375, 0.72, 0.375, 0.54, 0.375, 0.53, 0.375, 0.53, 0.375, 0.54, 0.375, 0.53, 0.375, 0.54, 0.375, 0.54, 0.375, 0.53])
me_cube.materials.append(mat_material)
me_cube.use_remesh_preserve_volume = False
me_cube.use_remesh_preserve_attributes = False
me_cube.use_mirror_vertex_groups = False
me_cube.update()

# ---- curves / text
cu_nurbspath = bpy.data.curves.new('NurbsPath', 'CURVE')
cu_nurbspath.dimensions = '3D'
_sp = cu_nurbspath.splines.new('NURBS'); _sp.points.add(6)
_sp.points.foreach_set('co', [-0.437, 0.0, -0.2442, 1.0, 0.4454, -5.529e-08, 0.4115, 1.0, 1.563, 0.0, -0.3089, 1.0, 2.563, 0.0, -0.1738, 1.0, 3.563, 0.0, 0.0, 1.0, 4.033, -1.08e-07, 0.8035, 1.0, 4.308, -4.029e-07, 2.998, 1.0])
_sp.order_u = 5
_sp.order_v = 0
_sp.use_endpoint_u = True
cu_nurbspath.use_path = True
cu_nurbspath.use_path_clamp = True
cu_nurbspath.fill_mode = 'FULL'

# ---- objects
ob_cube = bpy.data.objects.new('Cube', me_cube)
ob_nurbspath = bpy.data.objects.new('NurbsPath', cu_nurbspath)

# ---- transforms, parenting, visibility, modifiers, constraints
ob_cube.location = (0.0, 0.0, 0.0)
ob_cube.lock_rotations_4d = False
ob_cube.empty_display_type = 'ARROWS'
ob_cube.lineart.crease_threshold = 0.0
ob_nurbspath.location = (0.0, 0.0, 0.0)
ob_nurbspath.lineart.crease_threshold = 0.0

# ---- collection membership
col_collection.objects.link(ob_cube)
col_collection.objects.link(ob_nurbspath)

# ---- scene / render settings (as saved in the file)
scene.frame_start = 1; scene.frame_end = 250; scene.frame_set(1)
scene.render.engine = 'BLENDER_EEVEE_NEXT'
scene.cycles.use_denoising = False
scene.cycles.samples = 128
scene.cycles.sampling_pattern = 'TABULATED_SOBOL'
scene.cycles.use_adaptive_sampling = False
scene.cycles.use_light_tree = False
scene.view_settings.view_transform = 'Filmic'
bpy.context.view_layer.update()

# ---- added for rendering (the .blend has no active camera and no usable light): camera, sun
cam_auto = bpy.data.cameras.new('AutoCamera')
cam_auto.lens = 50.0
cam_auto.sensor_width = 36.0
cam_auto.clip_end = 1000.0
ob_auto_camera = bpy.data.objects.new('AutoCamera', cam_auto)
scene.collection.objects.link(ob_auto_camera)
ob_auto_camera.location = (17.3065, -18.4454, 13.2655)
ob_auto_camera.rotation_euler = (1.09748, -7.21219e-08, 0.694738)
scene.camera = ob_auto_camera
light_auto_sun = bpy.data.lights.new('AutoSun', 'SUN')
light_auto_sun.energy = 3.0
light_auto_sun.angle = 0.0523599
ob_auto_sun = bpy.data.objects.new('AutoSun', light_auto_sun)
scene.collection.objects.link(ob_auto_sun)
ob_auto_sun.rotation_euler = (0.872665, 0.174533, 0.523599)
bpy.context.view_layer.update()

